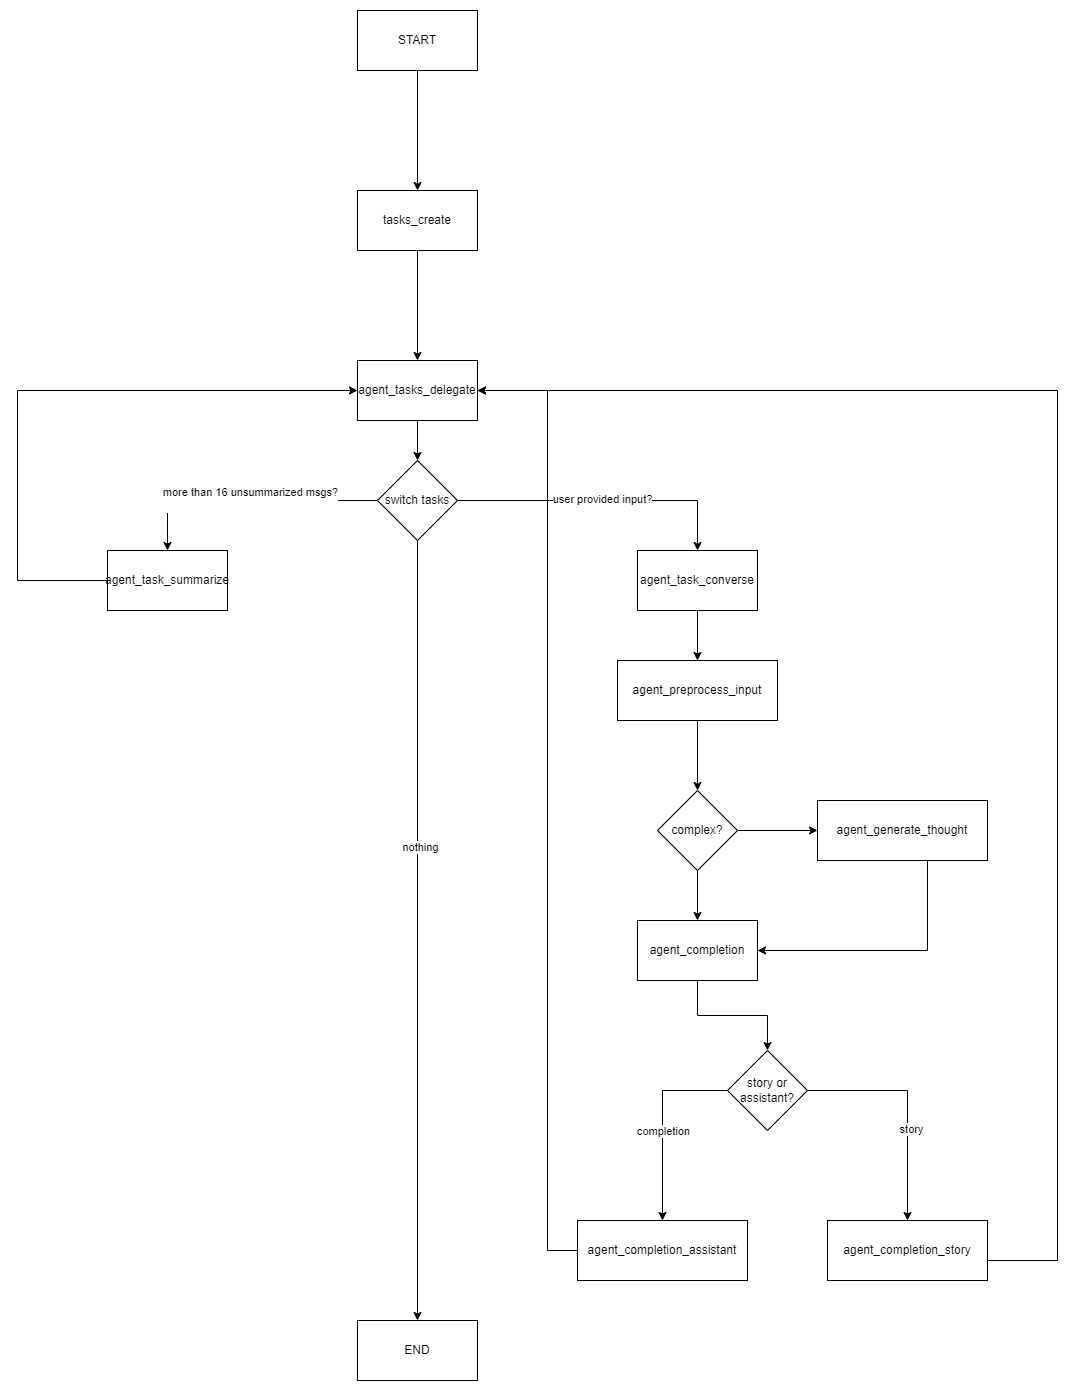

The diagram above was exported from draw.io. Its source (the exported page's mxGraphModel, read from the mxfile embedded in the PNG):
<mxGraphModel dx="5359" dy="1818" grid="1" gridSize="10" guides="1" tooltips="1" connect="1" arrows="1" fold="1" page="1" pageScale="1" pageWidth="827" pageHeight="1169" math="0" shadow="0">
  <root>
    <mxCell id="WIyWlLk6GJQsqaUBKTNV-0" />
    <mxCell id="WIyWlLk6GJQsqaUBKTNV-1" parent="WIyWlLk6GJQsqaUBKTNV-0" />
    <mxCell id="z4qeROjZA0JIzeS3fzfb-7" style="edgeStyle=orthogonalEdgeStyle;rounded=0;orthogonalLoop=1;jettySize=auto;html=1;entryX=0.5;entryY=0;entryDx=0;entryDy=0;" edge="1" parent="WIyWlLk6GJQsqaUBKTNV-1" source="z4qeROjZA0JIzeS3fzfb-4" target="z4qeROjZA0JIzeS3fzfb-6">
      <mxGeometry relative="1" as="geometry" />
    </mxCell>
    <mxCell id="z4qeROjZA0JIzeS3fzfb-4" value="START" style="rounded=0;whiteSpace=wrap;html=1;" vertex="1" parent="WIyWlLk6GJQsqaUBKTNV-1">
      <mxGeometry x="170" y="130" width="120" height="60" as="geometry" />
    </mxCell>
    <mxCell id="z4qeROjZA0JIzeS3fzfb-10" style="edgeStyle=orthogonalEdgeStyle;rounded=0;orthogonalLoop=1;jettySize=auto;html=1;entryX=0.5;entryY=0;entryDx=0;entryDy=0;" edge="1" parent="WIyWlLk6GJQsqaUBKTNV-1" source="z4qeROjZA0JIzeS3fzfb-6" target="z4qeROjZA0JIzeS3fzfb-9">
      <mxGeometry relative="1" as="geometry" />
    </mxCell>
    <mxCell id="z4qeROjZA0JIzeS3fzfb-6" value="tasks_create" style="rounded=0;whiteSpace=wrap;html=1;" vertex="1" parent="WIyWlLk6GJQsqaUBKTNV-1">
      <mxGeometry x="170" y="310" width="120" height="60" as="geometry" />
    </mxCell>
    <mxCell id="z4qeROjZA0JIzeS3fzfb-14" style="edgeStyle=orthogonalEdgeStyle;rounded=0;orthogonalLoop=1;jettySize=auto;html=1;entryX=0.5;entryY=0;entryDx=0;entryDy=0;" edge="1" parent="WIyWlLk6GJQsqaUBKTNV-1" source="z4qeROjZA0JIzeS3fzfb-9" target="z4qeROjZA0JIzeS3fzfb-13">
      <mxGeometry relative="1" as="geometry" />
    </mxCell>
    <mxCell id="z4qeROjZA0JIzeS3fzfb-9" value="agent_tasks_delegate" style="rounded=0;whiteSpace=wrap;html=1;" vertex="1" parent="WIyWlLk6GJQsqaUBKTNV-1">
      <mxGeometry x="170" y="480" width="120" height="60" as="geometry" />
    </mxCell>
    <mxCell id="z4qeROjZA0JIzeS3fzfb-22" style="edgeStyle=orthogonalEdgeStyle;rounded=0;orthogonalLoop=1;jettySize=auto;html=1;entryX=0;entryY=0.5;entryDx=0;entryDy=0;" edge="1" parent="WIyWlLk6GJQsqaUBKTNV-1" source="z4qeROjZA0JIzeS3fzfb-11" target="z4qeROjZA0JIzeS3fzfb-9">
      <mxGeometry relative="1" as="geometry">
        <Array as="points">
          <mxPoint x="-170" y="700" />
          <mxPoint x="-170" y="510" />
        </Array>
      </mxGeometry>
    </mxCell>
    <mxCell id="z4qeROjZA0JIzeS3fzfb-11" value="agent_task_summarize" style="rounded=0;whiteSpace=wrap;html=1;" vertex="1" parent="WIyWlLk6GJQsqaUBKTNV-1">
      <mxGeometry x="-80" y="670" width="120" height="60" as="geometry" />
    </mxCell>
    <mxCell id="z4qeROjZA0JIzeS3fzfb-26" style="edgeStyle=orthogonalEdgeStyle;rounded=0;orthogonalLoop=1;jettySize=auto;html=1;entryX=0.5;entryY=0;entryDx=0;entryDy=0;" edge="1" parent="WIyWlLk6GJQsqaUBKTNV-1" source="z4qeROjZA0JIzeS3fzfb-12" target="z4qeROjZA0JIzeS3fzfb-23">
      <mxGeometry relative="1" as="geometry" />
    </mxCell>
    <mxCell id="z4qeROjZA0JIzeS3fzfb-12" value="agent_task_converse" style="rounded=0;whiteSpace=wrap;html=1;" vertex="1" parent="WIyWlLk6GJQsqaUBKTNV-1">
      <mxGeometry x="450" y="670" width="120" height="60" as="geometry" />
    </mxCell>
    <mxCell id="z4qeROjZA0JIzeS3fzfb-15" style="edgeStyle=orthogonalEdgeStyle;rounded=0;orthogonalLoop=1;jettySize=auto;html=1;entryX=0.5;entryY=0;entryDx=0;entryDy=0;" edge="1" parent="WIyWlLk6GJQsqaUBKTNV-1" source="z4qeROjZA0JIzeS3fzfb-13" target="z4qeROjZA0JIzeS3fzfb-11">
      <mxGeometry relative="1" as="geometry" />
    </mxCell>
    <mxCell id="z4qeROjZA0JIzeS3fzfb-16" value="more than 16 unsummarized msgs?&lt;div&gt;&lt;br&gt;&lt;/div&gt;" style="edgeLabel;html=1;align=center;verticalAlign=middle;resizable=0;points=[];" vertex="1" connectable="0" parent="z4qeROjZA0JIzeS3fzfb-15">
      <mxGeometry x="-0.0154" y="-2" relative="1" as="geometry">
        <mxPoint as="offset" />
      </mxGeometry>
    </mxCell>
    <mxCell id="z4qeROjZA0JIzeS3fzfb-17" style="edgeStyle=orthogonalEdgeStyle;rounded=0;orthogonalLoop=1;jettySize=auto;html=1;entryX=0.5;entryY=0;entryDx=0;entryDy=0;" edge="1" parent="WIyWlLk6GJQsqaUBKTNV-1" source="z4qeROjZA0JIzeS3fzfb-13" target="z4qeROjZA0JIzeS3fzfb-12">
      <mxGeometry relative="1" as="geometry" />
    </mxCell>
    <mxCell id="z4qeROjZA0JIzeS3fzfb-18" value="user provided input?" style="edgeLabel;html=1;align=center;verticalAlign=middle;resizable=0;points=[];" vertex="1" connectable="0" parent="z4qeROjZA0JIzeS3fzfb-17">
      <mxGeometry x="-0.0067" y="2" relative="1" as="geometry">
        <mxPoint as="offset" />
      </mxGeometry>
    </mxCell>
    <mxCell id="z4qeROjZA0JIzeS3fzfb-20" style="edgeStyle=orthogonalEdgeStyle;rounded=0;orthogonalLoop=1;jettySize=auto;html=1;entryX=0.5;entryY=0;entryDx=0;entryDy=0;" edge="1" parent="WIyWlLk6GJQsqaUBKTNV-1" source="z4qeROjZA0JIzeS3fzfb-13" target="z4qeROjZA0JIzeS3fzfb-19">
      <mxGeometry relative="1" as="geometry" />
    </mxCell>
    <mxCell id="z4qeROjZA0JIzeS3fzfb-21" value="nothing" style="edgeLabel;html=1;align=center;verticalAlign=middle;resizable=0;points=[];" vertex="1" connectable="0" parent="z4qeROjZA0JIzeS3fzfb-20">
      <mxGeometry x="-0.2163" y="2" relative="1" as="geometry">
        <mxPoint as="offset" />
      </mxGeometry>
    </mxCell>
    <mxCell id="z4qeROjZA0JIzeS3fzfb-13" value="switch tasks" style="rhombus;whiteSpace=wrap;html=1;" vertex="1" parent="WIyWlLk6GJQsqaUBKTNV-1">
      <mxGeometry x="190" y="580" width="80" height="80" as="geometry" />
    </mxCell>
    <mxCell id="z4qeROjZA0JIzeS3fzfb-19" value="END" style="rounded=0;whiteSpace=wrap;html=1;" vertex="1" parent="WIyWlLk6GJQsqaUBKTNV-1">
      <mxGeometry x="170" y="1440" width="120" height="60" as="geometry" />
    </mxCell>
    <mxCell id="z4qeROjZA0JIzeS3fzfb-25" style="edgeStyle=orthogonalEdgeStyle;rounded=0;orthogonalLoop=1;jettySize=auto;html=1;" edge="1" parent="WIyWlLk6GJQsqaUBKTNV-1" source="z4qeROjZA0JIzeS3fzfb-23" target="z4qeROjZA0JIzeS3fzfb-24">
      <mxGeometry relative="1" as="geometry" />
    </mxCell>
    <mxCell id="z4qeROjZA0JIzeS3fzfb-23" value="agent_preprocess_input" style="rounded=0;whiteSpace=wrap;html=1;" vertex="1" parent="WIyWlLk6GJQsqaUBKTNV-1">
      <mxGeometry x="430" y="780" width="160" height="60" as="geometry" />
    </mxCell>
    <mxCell id="z4qeROjZA0JIzeS3fzfb-29" style="edgeStyle=orthogonalEdgeStyle;rounded=0;orthogonalLoop=1;jettySize=auto;html=1;entryX=0.5;entryY=0;entryDx=0;entryDy=0;" edge="1" parent="WIyWlLk6GJQsqaUBKTNV-1" source="z4qeROjZA0JIzeS3fzfb-24" target="z4qeROjZA0JIzeS3fzfb-27">
      <mxGeometry relative="1" as="geometry" />
    </mxCell>
    <mxCell id="z4qeROjZA0JIzeS3fzfb-30" style="edgeStyle=orthogonalEdgeStyle;rounded=0;orthogonalLoop=1;jettySize=auto;html=1;" edge="1" parent="WIyWlLk6GJQsqaUBKTNV-1" source="z4qeROjZA0JIzeS3fzfb-24" target="z4qeROjZA0JIzeS3fzfb-28">
      <mxGeometry relative="1" as="geometry" />
    </mxCell>
    <mxCell id="z4qeROjZA0JIzeS3fzfb-24" value="complex?" style="rhombus;whiteSpace=wrap;html=1;" vertex="1" parent="WIyWlLk6GJQsqaUBKTNV-1">
      <mxGeometry x="470" y="910" width="80" height="80" as="geometry" />
    </mxCell>
    <mxCell id="z4qeROjZA0JIzeS3fzfb-27" value="agent_completion" style="rounded=0;whiteSpace=wrap;html=1;" vertex="1" parent="WIyWlLk6GJQsqaUBKTNV-1">
      <mxGeometry x="450" y="1040" width="120" height="60" as="geometry" />
    </mxCell>
    <mxCell id="z4qeROjZA0JIzeS3fzfb-31" style="edgeStyle=orthogonalEdgeStyle;rounded=0;orthogonalLoop=1;jettySize=auto;html=1;entryX=1;entryY=0.5;entryDx=0;entryDy=0;" edge="1" parent="WIyWlLk6GJQsqaUBKTNV-1" source="z4qeROjZA0JIzeS3fzfb-28" target="z4qeROjZA0JIzeS3fzfb-27">
      <mxGeometry relative="1" as="geometry">
        <Array as="points">
          <mxPoint x="740" y="1070" />
        </Array>
      </mxGeometry>
    </mxCell>
    <mxCell id="z4qeROjZA0JIzeS3fzfb-28" value="agent_generate_thought" style="rounded=0;whiteSpace=wrap;html=1;" vertex="1" parent="WIyWlLk6GJQsqaUBKTNV-1">
      <mxGeometry x="630" y="920" width="170" height="60" as="geometry" />
    </mxCell>
    <mxCell id="z4qeROjZA0JIzeS3fzfb-37" style="edgeStyle=orthogonalEdgeStyle;rounded=0;orthogonalLoop=1;jettySize=auto;html=1;entryX=0.5;entryY=0;entryDx=0;entryDy=0;" edge="1" parent="WIyWlLk6GJQsqaUBKTNV-1" source="z4qeROjZA0JIzeS3fzfb-32" target="z4qeROjZA0JIzeS3fzfb-35">
      <mxGeometry relative="1" as="geometry" />
    </mxCell>
    <mxCell id="z4qeROjZA0JIzeS3fzfb-39" value="story" style="edgeLabel;html=1;align=center;verticalAlign=middle;resizable=0;points=[];" vertex="1" connectable="0" parent="z4qeROjZA0JIzeS3fzfb-37">
      <mxGeometry x="0.198" y="3" relative="1" as="geometry">
        <mxPoint as="offset" />
      </mxGeometry>
    </mxCell>
    <mxCell id="z4qeROjZA0JIzeS3fzfb-43" style="edgeStyle=orthogonalEdgeStyle;rounded=0;orthogonalLoop=1;jettySize=auto;html=1;entryX=0.5;entryY=0;entryDx=0;entryDy=0;" edge="1" parent="WIyWlLk6GJQsqaUBKTNV-1" source="z4qeROjZA0JIzeS3fzfb-32" target="z4qeROjZA0JIzeS3fzfb-34">
      <mxGeometry relative="1" as="geometry">
        <Array as="points">
          <mxPoint x="475" y="1210" />
        </Array>
      </mxGeometry>
    </mxCell>
    <mxCell id="z4qeROjZA0JIzeS3fzfb-44" value="completion" style="edgeLabel;html=1;align=center;verticalAlign=middle;resizable=0;points=[];" vertex="1" connectable="0" parent="z4qeROjZA0JIzeS3fzfb-43">
      <mxGeometry x="-0.2656" y="4" relative="1" as="geometry">
        <mxPoint x="-4" y="33" as="offset" />
      </mxGeometry>
    </mxCell>
    <mxCell id="z4qeROjZA0JIzeS3fzfb-32" value="story or assistant?" style="rhombus;whiteSpace=wrap;html=1;" vertex="1" parent="WIyWlLk6GJQsqaUBKTNV-1">
      <mxGeometry x="540" y="1170" width="80" height="80" as="geometry" />
    </mxCell>
    <mxCell id="z4qeROjZA0JIzeS3fzfb-33" style="edgeStyle=orthogonalEdgeStyle;rounded=0;orthogonalLoop=1;jettySize=auto;html=1;entryX=0.5;entryY=0;entryDx=0;entryDy=0;" edge="1" parent="WIyWlLk6GJQsqaUBKTNV-1" source="z4qeROjZA0JIzeS3fzfb-27" target="z4qeROjZA0JIzeS3fzfb-32">
      <mxGeometry relative="1" as="geometry" />
    </mxCell>
    <mxCell id="z4qeROjZA0JIzeS3fzfb-41" style="edgeStyle=orthogonalEdgeStyle;rounded=0;orthogonalLoop=1;jettySize=auto;html=1;entryX=1;entryY=0.5;entryDx=0;entryDy=0;" edge="1" parent="WIyWlLk6GJQsqaUBKTNV-1" source="z4qeROjZA0JIzeS3fzfb-34" target="z4qeROjZA0JIzeS3fzfb-9">
      <mxGeometry relative="1" as="geometry">
        <Array as="points">
          <mxPoint x="360" y="1370" />
          <mxPoint x="360" y="510" />
        </Array>
      </mxGeometry>
    </mxCell>
    <mxCell id="z4qeROjZA0JIzeS3fzfb-34" value="agent_completion_assistant" style="rounded=0;whiteSpace=wrap;html=1;" vertex="1" parent="WIyWlLk6GJQsqaUBKTNV-1">
      <mxGeometry x="390" y="1340" width="170" height="60" as="geometry" />
    </mxCell>
    <mxCell id="z4qeROjZA0JIzeS3fzfb-42" style="edgeStyle=orthogonalEdgeStyle;rounded=0;orthogonalLoop=1;jettySize=auto;html=1;entryX=1;entryY=0.5;entryDx=0;entryDy=0;" edge="1" parent="WIyWlLk6GJQsqaUBKTNV-1" source="z4qeROjZA0JIzeS3fzfb-35" target="z4qeROjZA0JIzeS3fzfb-9">
      <mxGeometry relative="1" as="geometry">
        <Array as="points">
          <mxPoint x="870" y="1380" />
          <mxPoint x="870" y="510" />
        </Array>
      </mxGeometry>
    </mxCell>
    <mxCell id="z4qeROjZA0JIzeS3fzfb-35" value="agent_completion_story" style="rounded=0;whiteSpace=wrap;html=1;" vertex="1" parent="WIyWlLk6GJQsqaUBKTNV-1">
      <mxGeometry x="640" y="1340" width="160" height="60" as="geometry" />
    </mxCell>
  </root>
</mxGraphModel>